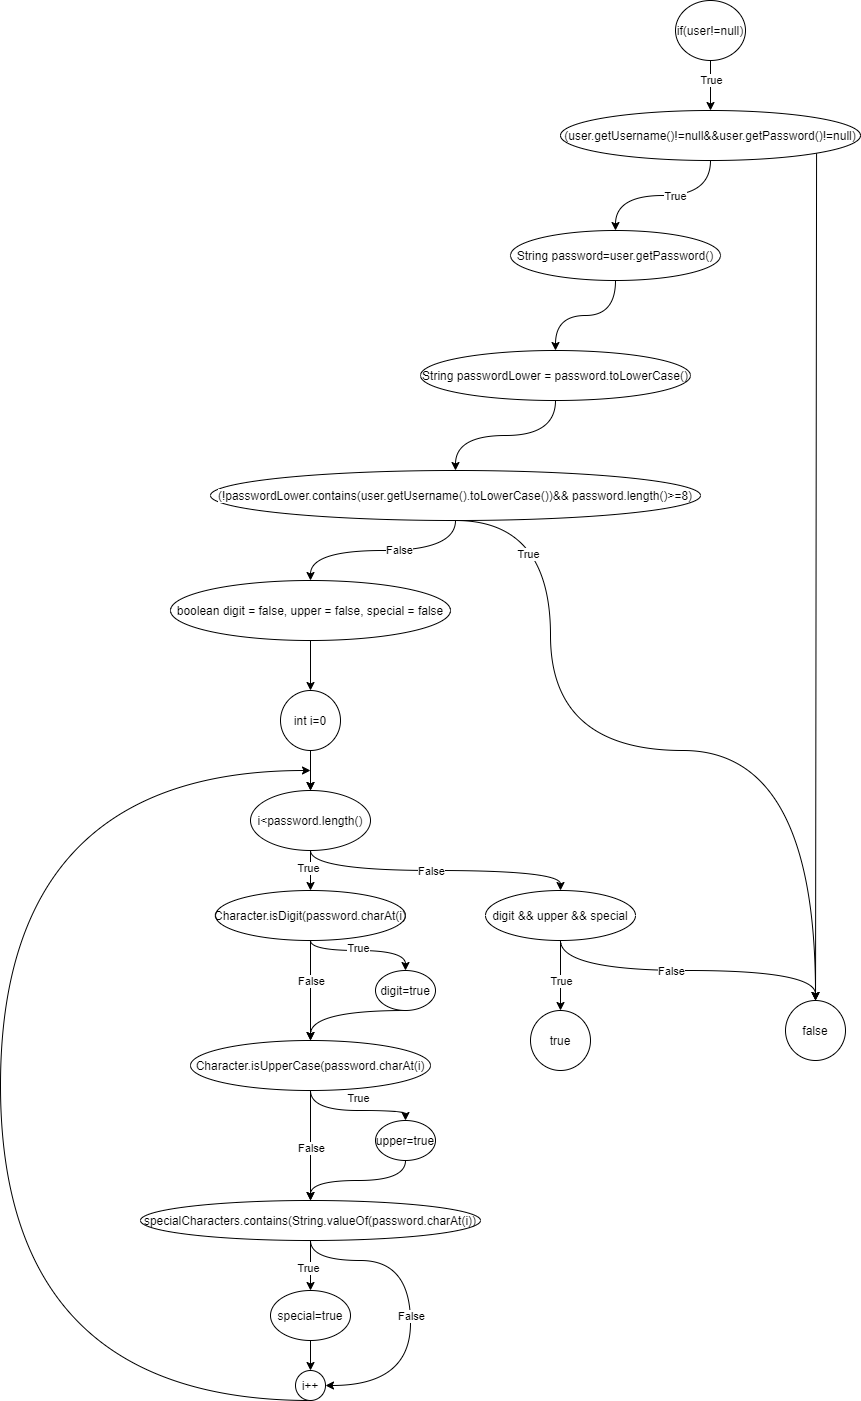

The diagram above was exported from draw.io. Its source (the exported page's mxGraphModel, read from the mxfile embedded in the PNG):
<mxGraphModel dx="2756" dy="2064" grid="1" gridSize="10" guides="1" tooltips="1" connect="1" arrows="1" fold="1" page="1" pageScale="1" pageWidth="850" pageHeight="1100" math="0" shadow="0">
  <root>
    <mxCell id="0" />
    <mxCell id="1" parent="0" />
    <mxCell id="lonMS518-MrvHq4fcFWT-12" style="edgeStyle=none;rounded=0;orthogonalLoop=1;jettySize=auto;html=1;exitX=1;exitY=1;exitDx=0;exitDy=0;" edge="1" parent="1" source="lonMS518-MrvHq4fcFWT-3" target="lonMS518-MrvHq4fcFWT-11">
      <mxGeometry relative="1" as="geometry" />
    </mxCell>
    <mxCell id="lonMS518-MrvHq4fcFWT-137" style="edgeStyle=none;rounded=0;orthogonalLoop=1;jettySize=auto;html=1;exitX=0.5;exitY=1;exitDx=0;exitDy=0;entryX=0.5;entryY=0;entryDx=0;entryDy=0;" edge="1" parent="1" source="lonMS518-MrvHq4fcFWT-1" target="lonMS518-MrvHq4fcFWT-3">
      <mxGeometry relative="1" as="geometry" />
    </mxCell>
    <mxCell id="lonMS518-MrvHq4fcFWT-138" value="True" style="edgeLabel;html=1;align=center;verticalAlign=middle;resizable=0;points=[];" vertex="1" connectable="0" parent="lonMS518-MrvHq4fcFWT-137">
      <mxGeometry x="-0.5145" y="3" relative="1" as="geometry">
        <mxPoint x="-3" y="7.59" as="offset" />
      </mxGeometry>
    </mxCell>
    <mxCell id="lonMS518-MrvHq4fcFWT-1" value="if(user!=null)" style="ellipse;whiteSpace=wrap;html=1;" vertex="1" parent="1">
      <mxGeometry x="255" y="-740" width="70" height="60" as="geometry" />
    </mxCell>
    <mxCell id="lonMS518-MrvHq4fcFWT-125" style="edgeStyle=orthogonalEdgeStyle;curved=1;rounded=0;orthogonalLoop=1;jettySize=auto;html=1;exitX=0.5;exitY=1;exitDx=0;exitDy=0;entryX=0.5;entryY=0;entryDx=0;entryDy=0;" edge="1" parent="1" source="lonMS518-MrvHq4fcFWT-3" target="lonMS518-MrvHq4fcFWT-16">
      <mxGeometry relative="1" as="geometry" />
    </mxCell>
    <mxCell id="lonMS518-MrvHq4fcFWT-139" value="True" style="edgeLabel;html=1;align=center;verticalAlign=middle;resizable=0;points=[];" vertex="1" connectable="0" parent="lonMS518-MrvHq4fcFWT-125">
      <mxGeometry x="-0.1383" relative="1" as="geometry">
        <mxPoint as="offset" />
      </mxGeometry>
    </mxCell>
    <mxCell id="lonMS518-MrvHq4fcFWT-3" value="(user.getUsername()!=null&amp;amp;&amp;amp;user.getPassword()!=null)" style="ellipse;whiteSpace=wrap;html=1;" vertex="1" parent="1">
      <mxGeometry x="140" y="-630" width="300" height="50" as="geometry" />
    </mxCell>
    <mxCell id="lonMS518-MrvHq4fcFWT-11" value="false" style="ellipse;whiteSpace=wrap;html=1;" vertex="1" parent="1">
      <mxGeometry x="365" y="260" width="60" height="60" as="geometry" />
    </mxCell>
    <mxCell id="lonMS518-MrvHq4fcFWT-126" style="edgeStyle=orthogonalEdgeStyle;curved=1;rounded=0;orthogonalLoop=1;jettySize=auto;html=1;exitX=0.5;exitY=1;exitDx=0;exitDy=0;entryX=0.5;entryY=0;entryDx=0;entryDy=0;" edge="1" parent="1" source="lonMS518-MrvHq4fcFWT-16" target="lonMS518-MrvHq4fcFWT-18">
      <mxGeometry relative="1" as="geometry" />
    </mxCell>
    <mxCell id="lonMS518-MrvHq4fcFWT-16" value="String password=user.getPassword()" style="ellipse;whiteSpace=wrap;html=1;" vertex="1" parent="1">
      <mxGeometry x="90" y="-510" width="210" height="50" as="geometry" />
    </mxCell>
    <mxCell id="lonMS518-MrvHq4fcFWT-123" style="edgeStyle=orthogonalEdgeStyle;curved=1;rounded=0;orthogonalLoop=1;jettySize=auto;html=1;exitX=0.5;exitY=1;exitDx=0;exitDy=0;" edge="1" parent="1" source="lonMS518-MrvHq4fcFWT-18" target="lonMS518-MrvHq4fcFWT-24">
      <mxGeometry relative="1" as="geometry" />
    </mxCell>
    <mxCell id="lonMS518-MrvHq4fcFWT-18" value="String passwordLower = password.toLowerCase()" style="ellipse;whiteSpace=wrap;html=1;" vertex="1" parent="1">
      <mxGeometry y="-390" width="270" height="50" as="geometry" />
    </mxCell>
    <mxCell id="lonMS518-MrvHq4fcFWT-128" style="edgeStyle=orthogonalEdgeStyle;curved=1;rounded=0;orthogonalLoop=1;jettySize=auto;html=1;exitX=0.5;exitY=1;exitDx=0;exitDy=0;" edge="1" parent="1" source="lonMS518-MrvHq4fcFWT-24" target="lonMS518-MrvHq4fcFWT-33">
      <mxGeometry relative="1" as="geometry" />
    </mxCell>
    <mxCell id="lonMS518-MrvHq4fcFWT-144" value="False" style="edgeLabel;html=1;align=center;verticalAlign=middle;resizable=0;points=[];" vertex="1" connectable="0" parent="lonMS518-MrvHq4fcFWT-128">
      <mxGeometry x="-0.1441" y="6" relative="1" as="geometry">
        <mxPoint x="1" y="-6.06" as="offset" />
      </mxGeometry>
    </mxCell>
    <mxCell id="lonMS518-MrvHq4fcFWT-146" style="edgeStyle=orthogonalEdgeStyle;curved=1;rounded=0;orthogonalLoop=1;jettySize=auto;html=1;exitX=0.5;exitY=1;exitDx=0;exitDy=0;" edge="1" parent="1" source="lonMS518-MrvHq4fcFWT-24" target="lonMS518-MrvHq4fcFWT-11">
      <mxGeometry relative="1" as="geometry">
        <Array as="points">
          <mxPoint x="130" y="-220" />
          <mxPoint x="130" y="10" />
          <mxPoint x="395" y="10" />
        </Array>
      </mxGeometry>
    </mxCell>
    <mxCell id="lonMS518-MrvHq4fcFWT-147" value="True" style="edgeLabel;html=1;align=center;verticalAlign=middle;resizable=0;points=[];" vertex="1" connectable="0" parent="lonMS518-MrvHq4fcFWT-146">
      <mxGeometry x="-0.8281" y="-33" relative="1" as="geometry">
        <mxPoint as="offset" />
      </mxGeometry>
    </mxCell>
    <mxCell id="lonMS518-MrvHq4fcFWT-24" value="&lt;pre&gt;&lt;font face=&quot;Helvetica&quot;&gt;&lt;span style=&quot;background-color: rgb(255 , 255 , 255)&quot;&gt;(!passwordLower.contains(user.getUsername().toLowerCase())&lt;/span&gt;&amp;amp;&amp;amp; password.length()&amp;gt;=8)&lt;/font&gt;&lt;/pre&gt;" style="ellipse;whiteSpace=wrap;html=1;" vertex="1" parent="1">
      <mxGeometry x="-210" y="-270" width="490" height="50" as="geometry" />
    </mxCell>
    <mxCell id="lonMS518-MrvHq4fcFWT-38" style="edgeStyle=none;rounded=0;orthogonalLoop=1;jettySize=auto;html=1;exitX=0.5;exitY=1;exitDx=0;exitDy=0;entryX=0.5;entryY=0;entryDx=0;entryDy=0;" edge="1" parent="1" source="lonMS518-MrvHq4fcFWT-33" target="lonMS518-MrvHq4fcFWT-37">
      <mxGeometry relative="1" as="geometry" />
    </mxCell>
    <mxCell id="lonMS518-MrvHq4fcFWT-33" value="&lt;pre&gt;&lt;font face=&quot;Helvetica&quot;&gt;boolean digit = false, upper = false, special = false&lt;/font&gt;&lt;br&gt;&lt;/pre&gt;" style="ellipse;whiteSpace=wrap;html=1;" vertex="1" parent="1">
      <mxGeometry x="-250" y="-160" width="280" height="60" as="geometry" />
    </mxCell>
    <mxCell id="lonMS518-MrvHq4fcFWT-41" style="edgeStyle=none;rounded=0;orthogonalLoop=1;jettySize=auto;html=1;exitX=0.5;exitY=1;exitDx=0;exitDy=0;entryX=0.5;entryY=0;entryDx=0;entryDy=0;" edge="1" parent="1" source="lonMS518-MrvHq4fcFWT-37" target="lonMS518-MrvHq4fcFWT-39">
      <mxGeometry relative="1" as="geometry" />
    </mxCell>
    <mxCell id="lonMS518-MrvHq4fcFWT-109" value="" style="edgeStyle=orthogonalEdgeStyle;curved=1;rounded=0;orthogonalLoop=1;jettySize=auto;html=1;" edge="1" parent="1" source="lonMS518-MrvHq4fcFWT-37" target="lonMS518-MrvHq4fcFWT-39">
      <mxGeometry relative="1" as="geometry" />
    </mxCell>
    <mxCell id="lonMS518-MrvHq4fcFWT-37" value="int i=0" style="ellipse;whiteSpace=wrap;html=1;" vertex="1" parent="1">
      <mxGeometry x="-140" y="-50" width="60" height="60" as="geometry" />
    </mxCell>
    <mxCell id="lonMS518-MrvHq4fcFWT-43" style="edgeStyle=none;rounded=0;orthogonalLoop=1;jettySize=auto;html=1;exitX=0.5;exitY=1;exitDx=0;exitDy=0;entryX=0.5;entryY=0;entryDx=0;entryDy=0;" edge="1" parent="1" source="lonMS518-MrvHq4fcFWT-39" target="lonMS518-MrvHq4fcFWT-42">
      <mxGeometry relative="1" as="geometry" />
    </mxCell>
    <mxCell id="lonMS518-MrvHq4fcFWT-121" style="edgeStyle=orthogonalEdgeStyle;curved=1;rounded=0;orthogonalLoop=1;jettySize=auto;html=1;exitX=0.5;exitY=1;exitDx=0;exitDy=0;" edge="1" parent="1" source="lonMS518-MrvHq4fcFWT-39" target="lonMS518-MrvHq4fcFWT-120">
      <mxGeometry relative="1" as="geometry" />
    </mxCell>
    <mxCell id="lonMS518-MrvHq4fcFWT-39" value="i&amp;lt;password.length()" style="ellipse;whiteSpace=wrap;html=1;" vertex="1" parent="1">
      <mxGeometry x="-170" y="50" width="120" height="60" as="geometry" />
    </mxCell>
    <mxCell id="lonMS518-MrvHq4fcFWT-89" style="edgeStyle=none;rounded=0;orthogonalLoop=1;jettySize=auto;html=1;exitX=0.5;exitY=1;exitDx=0;exitDy=0;" edge="1" parent="1" source="lonMS518-MrvHq4fcFWT-42" target="lonMS518-MrvHq4fcFWT-44">
      <mxGeometry relative="1" as="geometry" />
    </mxCell>
    <mxCell id="lonMS518-MrvHq4fcFWT-97" style="edgeStyle=orthogonalEdgeStyle;curved=1;rounded=0;orthogonalLoop=1;jettySize=auto;html=1;exitX=0.5;exitY=1;exitDx=0;exitDy=0;" edge="1" parent="1" source="lonMS518-MrvHq4fcFWT-42" target="lonMS518-MrvHq4fcFWT-80">
      <mxGeometry relative="1" as="geometry">
        <Array as="points">
          <mxPoint x="-110" y="210" />
          <mxPoint x="-15" y="210" />
        </Array>
      </mxGeometry>
    </mxCell>
    <mxCell id="lonMS518-MrvHq4fcFWT-42" value="Character.isDigit(password.charAt(i)" style="ellipse;whiteSpace=wrap;html=1;" vertex="1" parent="1">
      <mxGeometry x="-205" y="150" width="190" height="50" as="geometry" />
    </mxCell>
    <mxCell id="lonMS518-MrvHq4fcFWT-75" style="edgeStyle=orthogonalEdgeStyle;curved=1;rounded=0;orthogonalLoop=1;jettySize=auto;html=1;exitX=0.5;exitY=1;exitDx=0;exitDy=0;" edge="1" parent="1" source="lonMS518-MrvHq4fcFWT-44" target="lonMS518-MrvHq4fcFWT-53">
      <mxGeometry relative="1" as="geometry" />
    </mxCell>
    <mxCell id="lonMS518-MrvHq4fcFWT-103" value="False" style="edgeLabel;html=1;align=center;verticalAlign=middle;resizable=0;points=[];" vertex="1" connectable="0" parent="lonMS518-MrvHq4fcFWT-75">
      <mxGeometry x="-0.3333" y="-2" relative="1" as="geometry">
        <mxPoint x="2" y="20" as="offset" />
      </mxGeometry>
    </mxCell>
    <mxCell id="lonMS518-MrvHq4fcFWT-100" style="edgeStyle=orthogonalEdgeStyle;curved=1;rounded=0;orthogonalLoop=1;jettySize=auto;html=1;exitX=0.5;exitY=1;exitDx=0;exitDy=0;" edge="1" parent="1" source="lonMS518-MrvHq4fcFWT-44" target="lonMS518-MrvHq4fcFWT-85">
      <mxGeometry relative="1" as="geometry" />
    </mxCell>
    <mxCell id="lonMS518-MrvHq4fcFWT-44" value="Character.isUpperCase(password.charAt(i)" style="ellipse;whiteSpace=wrap;html=1;" vertex="1" parent="1">
      <mxGeometry x="-230" y="300" width="240" height="50" as="geometry" />
    </mxCell>
    <mxCell id="lonMS518-MrvHq4fcFWT-113" style="edgeStyle=none;rounded=0;orthogonalLoop=1;jettySize=auto;html=1;exitX=0.5;exitY=1;exitDx=0;exitDy=0;" edge="1" parent="1" source="lonMS518-MrvHq4fcFWT-53" target="lonMS518-MrvHq4fcFWT-57">
      <mxGeometry relative="1" as="geometry" />
    </mxCell>
    <mxCell id="lonMS518-MrvHq4fcFWT-115" style="edgeStyle=orthogonalEdgeStyle;rounded=0;orthogonalLoop=1;jettySize=auto;html=1;exitX=0.5;exitY=1;exitDx=0;exitDy=0;curved=1;entryX=1;entryY=0.5;entryDx=0;entryDy=0;" edge="1" parent="1" source="lonMS518-MrvHq4fcFWT-53" target="lonMS518-MrvHq4fcFWT-66">
      <mxGeometry relative="1" as="geometry">
        <mxPoint x="30" y="650" as="targetPoint" />
        <Array as="points">
          <mxPoint x="-110" y="520" />
          <mxPoint x="-10" y="520" />
          <mxPoint x="-10" y="645" />
        </Array>
      </mxGeometry>
    </mxCell>
    <mxCell id="lonMS518-MrvHq4fcFWT-53" value="specialCharacters.contains(String.valueOf(password.charAt(i))" style="ellipse;whiteSpace=wrap;html=1;" vertex="1" parent="1">
      <mxGeometry x="-280" y="460" width="340" height="40" as="geometry" />
    </mxCell>
    <mxCell id="lonMS518-MrvHq4fcFWT-114" style="edgeStyle=none;rounded=0;orthogonalLoop=1;jettySize=auto;html=1;exitX=0.5;exitY=1;exitDx=0;exitDy=0;entryX=0.5;entryY=0;entryDx=0;entryDy=0;" edge="1" parent="1" source="lonMS518-MrvHq4fcFWT-57" target="lonMS518-MrvHq4fcFWT-66">
      <mxGeometry relative="1" as="geometry" />
    </mxCell>
    <mxCell id="lonMS518-MrvHq4fcFWT-57" value="special=true" style="ellipse;whiteSpace=wrap;html=1;" vertex="1" parent="1">
      <mxGeometry x="-150" y="550" width="80" height="50" as="geometry" />
    </mxCell>
    <mxCell id="lonMS518-MrvHq4fcFWT-71" style="edgeStyle=orthogonalEdgeStyle;rounded=0;orthogonalLoop=1;jettySize=auto;html=1;exitX=0.5;exitY=1;exitDx=0;exitDy=0;curved=1;" edge="1" parent="1" source="lonMS518-MrvHq4fcFWT-66">
      <mxGeometry relative="1" as="geometry">
        <mxPoint x="-110" y="30" as="targetPoint" />
        <Array as="points">
          <mxPoint x="-420" y="660" />
          <mxPoint x="-420" y="30" />
        </Array>
      </mxGeometry>
    </mxCell>
    <mxCell id="lonMS518-MrvHq4fcFWT-66" value="i++" style="ellipse;whiteSpace=wrap;html=1;" vertex="1" parent="1">
      <mxGeometry x="-125" y="630" width="30" height="30" as="geometry" />
    </mxCell>
    <mxCell id="lonMS518-MrvHq4fcFWT-99" style="edgeStyle=orthogonalEdgeStyle;curved=1;rounded=0;orthogonalLoop=1;jettySize=auto;html=1;exitX=0.5;exitY=1;exitDx=0;exitDy=0;entryX=0.5;entryY=0;entryDx=0;entryDy=0;" edge="1" parent="1" source="lonMS518-MrvHq4fcFWT-80" target="lonMS518-MrvHq4fcFWT-44">
      <mxGeometry relative="1" as="geometry">
        <Array as="points">
          <mxPoint x="-110" y="270" />
        </Array>
      </mxGeometry>
    </mxCell>
    <mxCell id="lonMS518-MrvHq4fcFWT-80" value="digit=true" style="ellipse;whiteSpace=wrap;html=1;" vertex="1" parent="1">
      <mxGeometry x="-45" y="230" width="60" height="40" as="geometry" />
    </mxCell>
    <mxCell id="lonMS518-MrvHq4fcFWT-101" style="edgeStyle=orthogonalEdgeStyle;curved=1;rounded=0;orthogonalLoop=1;jettySize=auto;html=1;exitX=0.5;exitY=1;exitDx=0;exitDy=0;entryX=0.5;entryY=0;entryDx=0;entryDy=0;" edge="1" parent="1" source="lonMS518-MrvHq4fcFWT-85" target="lonMS518-MrvHq4fcFWT-53">
      <mxGeometry relative="1" as="geometry" />
    </mxCell>
    <mxCell id="lonMS518-MrvHq4fcFWT-85" value="upper=true" style="ellipse;whiteSpace=wrap;html=1;" vertex="1" parent="1">
      <mxGeometry x="-45" y="380" width="60" height="40" as="geometry" />
    </mxCell>
    <mxCell id="lonMS518-MrvHq4fcFWT-106" value="False" style="edgeLabel;html=1;align=center;verticalAlign=middle;resizable=0;points=[];" vertex="1" connectable="0" parent="1">
      <mxGeometry x="-110" y="240" as="geometry" />
    </mxCell>
    <mxCell id="lonMS518-MrvHq4fcFWT-107" value="True" style="edgeLabel;html=1;align=center;verticalAlign=middle;resizable=0;points=[];" vertex="1" connectable="0" parent="1">
      <mxGeometry x="-70" y="360" as="geometry">
        <mxPoint x="7" y="-3" as="offset" />
      </mxGeometry>
    </mxCell>
    <mxCell id="lonMS518-MrvHq4fcFWT-108" value="True" style="edgeLabel;html=1;align=center;verticalAlign=middle;resizable=0;points=[];" vertex="1" connectable="0" parent="1">
      <mxGeometry x="-70" y="210" as="geometry">
        <mxPoint x="7" y="-3" as="offset" />
      </mxGeometry>
    </mxCell>
    <mxCell id="lonMS518-MrvHq4fcFWT-110" value="True" style="edgeLabel;html=1;align=center;verticalAlign=middle;resizable=0;points=[];" vertex="1" connectable="0" parent="1">
      <mxGeometry x="-120" y="130" as="geometry">
        <mxPoint x="7" y="-3" as="offset" />
      </mxGeometry>
    </mxCell>
    <mxCell id="lonMS518-MrvHq4fcFWT-116" value="True" style="edgeLabel;html=1;align=center;verticalAlign=middle;resizable=0;points=[];" vertex="1" connectable="0" parent="1">
      <mxGeometry x="-120" y="530" as="geometry">
        <mxPoint x="7" y="-3" as="offset" />
      </mxGeometry>
    </mxCell>
    <mxCell id="lonMS518-MrvHq4fcFWT-119" value="False" style="edgeLabel;html=1;align=center;verticalAlign=middle;resizable=0;points=[];" vertex="1" connectable="0" parent="1">
      <mxGeometry x="-10" y="575" as="geometry" />
    </mxCell>
    <mxCell id="lonMS518-MrvHq4fcFWT-149" style="edgeStyle=orthogonalEdgeStyle;curved=1;rounded=0;orthogonalLoop=1;jettySize=auto;html=1;exitX=0.5;exitY=1;exitDx=0;exitDy=0;" edge="1" parent="1" source="lonMS518-MrvHq4fcFWT-120" target="lonMS518-MrvHq4fcFWT-11">
      <mxGeometry relative="1" as="geometry" />
    </mxCell>
    <mxCell id="lonMS518-MrvHq4fcFWT-160" value="False" style="edgeLabel;html=1;align=center;verticalAlign=middle;resizable=0;points=[];" vertex="1" connectable="0" parent="lonMS518-MrvHq4fcFWT-149">
      <mxGeometry x="-0.2254" relative="1" as="geometry">
        <mxPoint x="18" as="offset" />
      </mxGeometry>
    </mxCell>
    <mxCell id="lonMS518-MrvHq4fcFWT-152" style="edgeStyle=none;rounded=0;orthogonalLoop=1;jettySize=auto;html=1;" edge="1" parent="1" target="lonMS518-MrvHq4fcFWT-151">
      <mxGeometry relative="1" as="geometry">
        <mxPoint x="140" y="200" as="sourcePoint" />
      </mxGeometry>
    </mxCell>
    <mxCell id="lonMS518-MrvHq4fcFWT-159" value="True" style="edgeLabel;html=1;align=center;verticalAlign=middle;resizable=0;points=[];" vertex="1" connectable="0" parent="lonMS518-MrvHq4fcFWT-152">
      <mxGeometry x="0.4049" y="2" relative="1" as="geometry">
        <mxPoint x="-2" y="-8.97" as="offset" />
      </mxGeometry>
    </mxCell>
    <mxCell id="lonMS518-MrvHq4fcFWT-120" value="digit &amp;amp;&amp;amp; upper &amp;amp;&amp;amp; special" style="ellipse;whiteSpace=wrap;html=1;" vertex="1" parent="1">
      <mxGeometry x="65" y="150" width="150" height="50" as="geometry" />
    </mxCell>
    <mxCell id="lonMS518-MrvHq4fcFWT-122" value="False" style="edgeLabel;html=1;align=center;verticalAlign=middle;resizable=0;points=[];" vertex="1" connectable="0" parent="1">
      <mxGeometry x="10" y="130" as="geometry" />
    </mxCell>
    <mxCell id="lonMS518-MrvHq4fcFWT-151" value="true" style="ellipse;whiteSpace=wrap;html=1;" vertex="1" parent="1">
      <mxGeometry x="110" y="270" width="60" height="60" as="geometry" />
    </mxCell>
  </root>
</mxGraphModel>